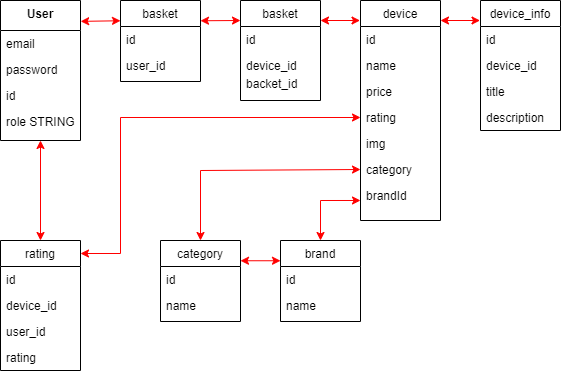

The diagram above was exported from draw.io. Its source (the exported page's mxGraphModel, read from the mxfile embedded in the PNG):
<mxGraphModel dx="935" dy="526" grid="1" gridSize="10" guides="1" tooltips="1" connect="1" arrows="1" fold="1" page="1" pageScale="1" pageWidth="827" pageHeight="1169" math="0" shadow="0">
  <root>
    <mxCell id="WIyWlLk6GJQsqaUBKTNV-0" />
    <mxCell id="WIyWlLk6GJQsqaUBKTNV-1" parent="WIyWlLk6GJQsqaUBKTNV-0" />
    <mxCell id="zkfFHV4jXpPFQw0GAbJ--0" value="User&#10;" style="swimlane;fontStyle=1;align=center;verticalAlign=top;childLayout=stackLayout;horizontal=1;startSize=30;horizontalStack=0;resizeParent=1;resizeLast=0;collapsible=1;marginBottom=0;rounded=0;shadow=0;strokeWidth=1;labelBackgroundColor=#FFFFFF;swimlaneLine=1;swimlaneFillColor=default;" parent="WIyWlLk6GJQsqaUBKTNV-1" vertex="1">
      <mxGeometry x="40" y="40" width="80" height="140" as="geometry">
        <mxRectangle x="40" y="40" width="160" height="26" as="alternateBounds" />
      </mxGeometry>
    </mxCell>
    <mxCell id="zkfFHV4jXpPFQw0GAbJ--2" value="email" style="text;align=left;verticalAlign=top;spacingLeft=4;spacingRight=4;overflow=hidden;rotatable=0;points=[[0,0.5],[1,0.5]];portConstraint=eastwest;rounded=0;shadow=0;html=0;labelBackgroundColor=default;" parent="zkfFHV4jXpPFQw0GAbJ--0" vertex="1">
      <mxGeometry y="30" width="80" height="26" as="geometry" />
    </mxCell>
    <mxCell id="zkfFHV4jXpPFQw0GAbJ--3" value="password" style="text;align=left;verticalAlign=top;spacingLeft=4;spacingRight=4;overflow=hidden;rotatable=0;points=[[0,0.5],[1,0.5]];portConstraint=eastwest;rounded=0;shadow=0;html=0;labelBackgroundColor=default;" parent="zkfFHV4jXpPFQw0GAbJ--0" vertex="1">
      <mxGeometry y="56" width="80" height="26" as="geometry" />
    </mxCell>
    <mxCell id="zkfFHV4jXpPFQw0GAbJ--1" value="id" style="text;align=left;verticalAlign=top;spacingLeft=4;spacingRight=4;overflow=hidden;rotatable=0;points=[[0,0.5],[1,0.5]];portConstraint=eastwest;labelBackgroundColor=default;" parent="zkfFHV4jXpPFQw0GAbJ--0" vertex="1">
      <mxGeometry y="82" width="80" height="26" as="geometry" />
    </mxCell>
    <mxCell id="BooYw6D1fBeNSSETe8JN-0" value="role STRING" style="text;align=left;verticalAlign=top;spacingLeft=4;spacingRight=4;overflow=hidden;rotatable=0;points=[[0,0.5],[1,0.5]];portConstraint=eastwest;rounded=0;shadow=0;html=0;labelBackgroundColor=default;" vertex="1" parent="zkfFHV4jXpPFQw0GAbJ--0">
      <mxGeometry y="108" width="80" height="26" as="geometry" />
    </mxCell>
    <mxCell id="zkfFHV4jXpPFQw0GAbJ--17" value="basket" style="swimlane;fontStyle=0;align=center;verticalAlign=top;childLayout=stackLayout;horizontal=1;startSize=26;horizontalStack=0;resizeParent=1;resizeLast=0;collapsible=1;marginBottom=0;rounded=0;shadow=0;strokeWidth=1;swimlaneFillColor=default;" parent="WIyWlLk6GJQsqaUBKTNV-1" vertex="1">
      <mxGeometry x="160" y="40" width="80" height="81" as="geometry">
        <mxRectangle x="550" y="140" width="160" height="26" as="alternateBounds" />
      </mxGeometry>
    </mxCell>
    <mxCell id="zkfFHV4jXpPFQw0GAbJ--18" value="id" style="text;align=left;verticalAlign=top;spacingLeft=4;spacingRight=4;overflow=hidden;rotatable=0;points=[[0,0.5],[1,0.5]];portConstraint=eastwest;" parent="zkfFHV4jXpPFQw0GAbJ--17" vertex="1">
      <mxGeometry y="26" width="80" height="26" as="geometry" />
    </mxCell>
    <mxCell id="zkfFHV4jXpPFQw0GAbJ--19" value="user_id" style="text;align=left;verticalAlign=top;spacingLeft=4;spacingRight=4;overflow=hidden;rotatable=0;points=[[0,0.5],[1,0.5]];portConstraint=eastwest;rounded=0;shadow=0;html=0;" parent="zkfFHV4jXpPFQw0GAbJ--17" vertex="1">
      <mxGeometry y="52" width="80" height="26" as="geometry" />
    </mxCell>
    <mxCell id="BooYw6D1fBeNSSETe8JN-9" value="device&#10;" style="swimlane;fontStyle=0;align=center;verticalAlign=top;childLayout=stackLayout;horizontal=1;startSize=26;horizontalStack=0;resizeParent=1;resizeLast=0;collapsible=1;marginBottom=0;rounded=0;shadow=0;strokeWidth=1;swimlaneFillColor=default;" vertex="1" parent="WIyWlLk6GJQsqaUBKTNV-1">
      <mxGeometry x="400" y="40" width="80" height="220" as="geometry">
        <mxRectangle x="550" y="140" width="160" height="26" as="alternateBounds" />
      </mxGeometry>
    </mxCell>
    <mxCell id="BooYw6D1fBeNSSETe8JN-10" value="id" style="text;align=left;verticalAlign=top;spacingLeft=4;spacingRight=4;overflow=hidden;rotatable=0;points=[[0,0.5],[1,0.5]];portConstraint=eastwest;" vertex="1" parent="BooYw6D1fBeNSSETe8JN-9">
      <mxGeometry y="26" width="80" height="26" as="geometry" />
    </mxCell>
    <mxCell id="BooYw6D1fBeNSSETe8JN-21" value="name" style="text;align=left;verticalAlign=top;spacingLeft=4;spacingRight=4;overflow=hidden;rotatable=0;points=[[0,0.5],[1,0.5]];portConstraint=eastwest;rounded=0;shadow=0;html=0;" vertex="1" parent="BooYw6D1fBeNSSETe8JN-9">
      <mxGeometry y="52" width="80" height="26" as="geometry" />
    </mxCell>
    <mxCell id="BooYw6D1fBeNSSETe8JN-11" value="price" style="text;align=left;verticalAlign=top;spacingLeft=4;spacingRight=4;overflow=hidden;rotatable=0;points=[[0,0.5],[1,0.5]];portConstraint=eastwest;rounded=0;shadow=0;html=0;" vertex="1" parent="BooYw6D1fBeNSSETe8JN-9">
      <mxGeometry y="78" width="80" height="26" as="geometry" />
    </mxCell>
    <mxCell id="BooYw6D1fBeNSSETe8JN-23" value="rating" style="text;align=left;verticalAlign=top;spacingLeft=4;spacingRight=4;overflow=hidden;rotatable=0;points=[[0,0.5],[1,0.5]];portConstraint=eastwest;rounded=0;shadow=0;html=0;" vertex="1" parent="BooYw6D1fBeNSSETe8JN-9">
      <mxGeometry y="104" width="80" height="26" as="geometry" />
    </mxCell>
    <mxCell id="BooYw6D1fBeNSSETe8JN-22" value="img" style="text;align=left;verticalAlign=top;spacingLeft=4;spacingRight=4;overflow=hidden;rotatable=0;points=[[0,0.5],[1,0.5]];portConstraint=eastwest;rounded=0;shadow=0;html=0;" vertex="1" parent="BooYw6D1fBeNSSETe8JN-9">
      <mxGeometry y="130" width="80" height="26" as="geometry" />
    </mxCell>
    <mxCell id="BooYw6D1fBeNSSETe8JN-25" value="category" style="text;align=left;verticalAlign=top;spacingLeft=4;spacingRight=4;overflow=hidden;rotatable=0;points=[[0,0.5],[1,0.5]];portConstraint=eastwest;rounded=0;shadow=0;html=0;" vertex="1" parent="BooYw6D1fBeNSSETe8JN-9">
      <mxGeometry y="156" width="80" height="26" as="geometry" />
    </mxCell>
    <mxCell id="BooYw6D1fBeNSSETe8JN-24" value="brandId" style="text;align=left;verticalAlign=top;spacingLeft=4;spacingRight=4;overflow=hidden;rotatable=0;points=[[0,0.5],[1,0.5]];portConstraint=eastwest;rounded=0;shadow=0;html=0;" vertex="1" parent="BooYw6D1fBeNSSETe8JN-9">
      <mxGeometry y="182" width="80" height="26" as="geometry" />
    </mxCell>
    <mxCell id="BooYw6D1fBeNSSETe8JN-20" value="" style="endArrow=classic;startArrow=classic;html=1;rounded=0;entryX=1;entryY=0.25;entryDx=0;entryDy=0;strokeColor=#FF0000;" edge="1" parent="WIyWlLk6GJQsqaUBKTNV-1" target="zkfFHV4jXpPFQw0GAbJ--17">
      <mxGeometry width="50" height="50" relative="1" as="geometry">
        <mxPoint x="280" y="60" as="sourcePoint" />
        <mxPoint x="168.79999999999995" y="104.21000000000004" as="targetPoint" />
      </mxGeometry>
    </mxCell>
    <mxCell id="BooYw6D1fBeNSSETe8JN-26" value="brand" style="swimlane;fontStyle=0;align=center;verticalAlign=top;childLayout=stackLayout;horizontal=1;startSize=26;horizontalStack=0;resizeParent=1;resizeLast=0;collapsible=1;marginBottom=0;rounded=0;shadow=0;strokeWidth=1;swimlaneFillColor=default;" vertex="1" parent="WIyWlLk6GJQsqaUBKTNV-1">
      <mxGeometry x="320" y="280" width="80" height="81" as="geometry">
        <mxRectangle x="550" y="140" width="160" height="26" as="alternateBounds" />
      </mxGeometry>
    </mxCell>
    <mxCell id="BooYw6D1fBeNSSETe8JN-27" value="id" style="text;align=left;verticalAlign=top;spacingLeft=4;spacingRight=4;overflow=hidden;rotatable=0;points=[[0,0.5],[1,0.5]];portConstraint=eastwest;" vertex="1" parent="BooYw6D1fBeNSSETe8JN-26">
      <mxGeometry y="26" width="80" height="26" as="geometry" />
    </mxCell>
    <mxCell id="BooYw6D1fBeNSSETe8JN-32" value="name" style="text;align=left;verticalAlign=top;spacingLeft=4;spacingRight=4;overflow=hidden;rotatable=0;points=[[0,0.5],[1,0.5]];portConstraint=eastwest;rounded=0;shadow=0;html=0;" vertex="1" parent="BooYw6D1fBeNSSETe8JN-26">
      <mxGeometry y="52" width="80" height="26" as="geometry" />
    </mxCell>
    <mxCell id="BooYw6D1fBeNSSETe8JN-29" value="category" style="swimlane;fontStyle=0;align=center;verticalAlign=top;childLayout=stackLayout;horizontal=1;startSize=26;horizontalStack=0;resizeParent=1;resizeLast=0;collapsible=1;marginBottom=0;rounded=0;shadow=0;strokeWidth=1;swimlaneFillColor=default;" vertex="1" parent="WIyWlLk6GJQsqaUBKTNV-1">
      <mxGeometry x="200" y="280" width="80" height="81" as="geometry">
        <mxRectangle x="550" y="140" width="160" height="26" as="alternateBounds" />
      </mxGeometry>
    </mxCell>
    <mxCell id="BooYw6D1fBeNSSETe8JN-30" value="id" style="text;align=left;verticalAlign=top;spacingLeft=4;spacingRight=4;overflow=hidden;rotatable=0;points=[[0,0.5],[1,0.5]];portConstraint=eastwest;" vertex="1" parent="BooYw6D1fBeNSSETe8JN-29">
      <mxGeometry y="26" width="80" height="26" as="geometry" />
    </mxCell>
    <mxCell id="BooYw6D1fBeNSSETe8JN-31" value="name" style="text;align=left;verticalAlign=top;spacingLeft=4;spacingRight=4;overflow=hidden;rotatable=0;points=[[0,0.5],[1,0.5]];portConstraint=eastwest;rounded=0;shadow=0;html=0;" vertex="1" parent="BooYw6D1fBeNSSETe8JN-29">
      <mxGeometry y="52" width="80" height="26" as="geometry" />
    </mxCell>
    <mxCell id="BooYw6D1fBeNSSETe8JN-34" value="" style="endArrow=classic;startArrow=classic;html=1;rounded=0;entryX=1;entryY=0.25;entryDx=0;entryDy=0;strokeColor=#FF0000;exitX=0;exitY=0.25;exitDx=0;exitDy=0;" edge="1" parent="WIyWlLk6GJQsqaUBKTNV-1" source="BooYw6D1fBeNSSETe8JN-26" target="BooYw6D1fBeNSSETe8JN-29">
      <mxGeometry width="50" height="50" relative="1" as="geometry">
        <mxPoint x="200" y="330" as="sourcePoint" />
        <mxPoint x="160" y="330" as="targetPoint" />
      </mxGeometry>
    </mxCell>
    <mxCell id="BooYw6D1fBeNSSETe8JN-35" value="" style="endArrow=classic;startArrow=classic;html=1;rounded=0;entryX=0.5;entryY=0;entryDx=0;entryDy=0;strokeColor=#FF0000;exitX=0;exitY=0.5;exitDx=0;exitDy=0;" edge="1" parent="WIyWlLk6GJQsqaUBKTNV-1" source="BooYw6D1fBeNSSETe8JN-25" target="BooYw6D1fBeNSSETe8JN-29">
      <mxGeometry width="50" height="50" relative="1" as="geometry">
        <mxPoint x="270" y="210" as="sourcePoint" />
        <mxPoint x="150" y="250" as="targetPoint" />
        <Array as="points">
          <mxPoint x="240" y="210" />
        </Array>
      </mxGeometry>
    </mxCell>
    <mxCell id="BooYw6D1fBeNSSETe8JN-36" value="" style="endArrow=classic;startArrow=classic;html=1;rounded=0;entryX=0.5;entryY=0;entryDx=0;entryDy=0;strokeColor=#FF0000;exitX=0;exitY=0.692;exitDx=0;exitDy=0;exitPerimeter=0;" edge="1" parent="WIyWlLk6GJQsqaUBKTNV-1" source="BooYw6D1fBeNSSETe8JN-24" target="BooYw6D1fBeNSSETe8JN-26">
      <mxGeometry width="50" height="50" relative="1" as="geometry">
        <mxPoint x="310" y="109" as="sourcePoint" />
        <mxPoint x="270" y="109" as="targetPoint" />
        <Array as="points">
          <mxPoint x="360" y="240" />
        </Array>
      </mxGeometry>
    </mxCell>
    <mxCell id="BooYw6D1fBeNSSETe8JN-37" value="" style="endArrow=classic;startArrow=classic;html=1;rounded=0;entryX=1.002;entryY=0.149;entryDx=0;entryDy=0;strokeColor=#FF0000;exitX=0;exitY=0.25;exitDx=0;exitDy=0;entryPerimeter=0;" edge="1" parent="WIyWlLk6GJQsqaUBKTNV-1" source="zkfFHV4jXpPFQw0GAbJ--17" target="zkfFHV4jXpPFQw0GAbJ--0">
      <mxGeometry width="50" height="50" relative="1" as="geometry">
        <mxPoint x="290" y="89" as="sourcePoint" />
        <mxPoint x="250" y="89" as="targetPoint" />
      </mxGeometry>
    </mxCell>
    <mxCell id="BooYw6D1fBeNSSETe8JN-38" value="device_info&#10;" style="swimlane;fontStyle=0;align=center;verticalAlign=top;childLayout=stackLayout;horizontal=1;startSize=26;horizontalStack=0;resizeParent=1;resizeLast=0;collapsible=1;marginBottom=0;rounded=0;shadow=0;strokeWidth=1;swimlaneFillColor=default;" vertex="1" parent="WIyWlLk6GJQsqaUBKTNV-1">
      <mxGeometry x="520" y="40" width="80" height="130" as="geometry">
        <mxRectangle x="550" y="140" width="160" height="26" as="alternateBounds" />
      </mxGeometry>
    </mxCell>
    <mxCell id="BooYw6D1fBeNSSETe8JN-39" value="id" style="text;align=left;verticalAlign=top;spacingLeft=4;spacingRight=4;overflow=hidden;rotatable=0;points=[[0,0.5],[1,0.5]];portConstraint=eastwest;" vertex="1" parent="BooYw6D1fBeNSSETe8JN-38">
      <mxGeometry y="26" width="80" height="26" as="geometry" />
    </mxCell>
    <mxCell id="BooYw6D1fBeNSSETe8JN-40" value="device_id" style="text;align=left;verticalAlign=top;spacingLeft=4;spacingRight=4;overflow=hidden;rotatable=0;points=[[0,0.5],[1,0.5]];portConstraint=eastwest;rounded=0;shadow=0;html=0;" vertex="1" parent="BooYw6D1fBeNSSETe8JN-38">
      <mxGeometry y="52" width="80" height="26" as="geometry" />
    </mxCell>
    <mxCell id="BooYw6D1fBeNSSETe8JN-41" value="title" style="text;align=left;verticalAlign=top;spacingLeft=4;spacingRight=4;overflow=hidden;rotatable=0;points=[[0,0.5],[1,0.5]];portConstraint=eastwest;rounded=0;shadow=0;html=0;" vertex="1" parent="BooYw6D1fBeNSSETe8JN-38">
      <mxGeometry y="78" width="80" height="26" as="geometry" />
    </mxCell>
    <mxCell id="BooYw6D1fBeNSSETe8JN-42" value="description" style="text;align=left;verticalAlign=top;spacingLeft=4;spacingRight=4;overflow=hidden;rotatable=0;points=[[0,0.5],[1,0.5]];portConstraint=eastwest;rounded=0;shadow=0;html=0;" vertex="1" parent="BooYw6D1fBeNSSETe8JN-38">
      <mxGeometry y="104" width="80" height="26" as="geometry" />
    </mxCell>
    <mxCell id="BooYw6D1fBeNSSETe8JN-46" value="" style="endArrow=classic;startArrow=classic;html=1;rounded=0;strokeColor=#FF0000;exitX=-0.006;exitY=0.092;exitDx=0;exitDy=0;exitPerimeter=0;" edge="1" parent="WIyWlLk6GJQsqaUBKTNV-1">
      <mxGeometry width="50" height="50" relative="1" as="geometry">
        <mxPoint x="399.5200000000002" y="59.99999999999989" as="sourcePoint" />
        <mxPoint x="360" y="60" as="targetPoint" />
      </mxGeometry>
    </mxCell>
    <mxCell id="BooYw6D1fBeNSSETe8JN-47" value="basket" style="swimlane;fontStyle=0;align=center;verticalAlign=top;childLayout=stackLayout;horizontal=1;startSize=26;horizontalStack=0;resizeParent=1;resizeLast=0;collapsible=1;marginBottom=0;rounded=0;shadow=0;strokeWidth=1;swimlaneFillColor=default;" vertex="1" parent="WIyWlLk6GJQsqaUBKTNV-1">
      <mxGeometry x="280" y="40" width="80" height="100" as="geometry">
        <mxRectangle x="550" y="140" width="160" height="26" as="alternateBounds" />
      </mxGeometry>
    </mxCell>
    <mxCell id="BooYw6D1fBeNSSETe8JN-48" value="id" style="text;align=left;verticalAlign=top;spacingLeft=4;spacingRight=4;overflow=hidden;rotatable=0;points=[[0,0.5],[1,0.5]];portConstraint=eastwest;" vertex="1" parent="BooYw6D1fBeNSSETe8JN-47">
      <mxGeometry y="26" width="80" height="26" as="geometry" />
    </mxCell>
    <mxCell id="BooYw6D1fBeNSSETe8JN-49" value="device_id" style="text;align=left;verticalAlign=top;spacingLeft=4;spacingRight=4;overflow=hidden;rotatable=0;points=[[0,0.5],[1,0.5]];portConstraint=eastwest;rounded=0;shadow=0;html=0;" vertex="1" parent="BooYw6D1fBeNSSETe8JN-47">
      <mxGeometry y="52" width="80" height="26" as="geometry" />
    </mxCell>
    <mxCell id="BooYw6D1fBeNSSETe8JN-50" value="backet_id" style="text;align=left;verticalAlign=top;spacingLeft=4;spacingRight=4;overflow=hidden;rotatable=0;points=[[0,0.5],[1,0.5]];portConstraint=eastwest;rounded=0;shadow=0;html=0;" vertex="1" parent="WIyWlLk6GJQsqaUBKTNV-1">
      <mxGeometry x="280" y="110" width="80" height="26" as="geometry" />
    </mxCell>
    <mxCell id="BooYw6D1fBeNSSETe8JN-51" value="" style="endArrow=classic;startArrow=classic;html=1;rounded=0;strokeColor=#FF0000;exitX=-0.006;exitY=0.092;exitDx=0;exitDy=0;exitPerimeter=0;" edge="1" parent="WIyWlLk6GJQsqaUBKTNV-1">
      <mxGeometry width="50" height="50" relative="1" as="geometry">
        <mxPoint x="519.5200000000002" y="59.999999999999886" as="sourcePoint" />
        <mxPoint x="480" y="60" as="targetPoint" />
      </mxGeometry>
    </mxCell>
    <mxCell id="BooYw6D1fBeNSSETe8JN-54" value="rating" style="swimlane;fontStyle=0;align=center;verticalAlign=top;childLayout=stackLayout;horizontal=1;startSize=26;horizontalStack=0;resizeParent=1;resizeLast=0;collapsible=1;marginBottom=0;rounded=0;shadow=0;strokeWidth=1;swimlaneFillColor=default;" vertex="1" parent="WIyWlLk6GJQsqaUBKTNV-1">
      <mxGeometry x="40" y="280" width="80" height="130" as="geometry">
        <mxRectangle x="550" y="140" width="160" height="26" as="alternateBounds" />
      </mxGeometry>
    </mxCell>
    <mxCell id="BooYw6D1fBeNSSETe8JN-55" value="id" style="text;align=left;verticalAlign=top;spacingLeft=4;spacingRight=4;overflow=hidden;rotatable=0;points=[[0,0.5],[1,0.5]];portConstraint=eastwest;" vertex="1" parent="BooYw6D1fBeNSSETe8JN-54">
      <mxGeometry y="26" width="80" height="26" as="geometry" />
    </mxCell>
    <mxCell id="BooYw6D1fBeNSSETe8JN-57" value="device_id" style="text;align=left;verticalAlign=top;spacingLeft=4;spacingRight=4;overflow=hidden;rotatable=0;points=[[0,0.5],[1,0.5]];portConstraint=eastwest;rounded=0;shadow=0;html=0;" vertex="1" parent="BooYw6D1fBeNSSETe8JN-54">
      <mxGeometry y="52" width="80" height="26" as="geometry" />
    </mxCell>
    <mxCell id="BooYw6D1fBeNSSETe8JN-56" value="user_id" style="text;align=left;verticalAlign=top;spacingLeft=4;spacingRight=4;overflow=hidden;rotatable=0;points=[[0,0.5],[1,0.5]];portConstraint=eastwest;rounded=0;shadow=0;html=0;" vertex="1" parent="BooYw6D1fBeNSSETe8JN-54">
      <mxGeometry y="78" width="80" height="26" as="geometry" />
    </mxCell>
    <mxCell id="BooYw6D1fBeNSSETe8JN-58" value="rating" style="text;align=left;verticalAlign=top;spacingLeft=4;spacingRight=4;overflow=hidden;rotatable=0;points=[[0,0.5],[1,0.5]];portConstraint=eastwest;rounded=0;shadow=0;html=0;" vertex="1" parent="BooYw6D1fBeNSSETe8JN-54">
      <mxGeometry y="104" width="80" height="26" as="geometry" />
    </mxCell>
    <mxCell id="BooYw6D1fBeNSSETe8JN-59" value="" style="endArrow=classic;startArrow=classic;html=1;rounded=0;entryX=0.5;entryY=1;entryDx=0;entryDy=0;strokeColor=#FF0000;exitX=0.5;exitY=0;exitDx=0;exitDy=0;" edge="1" parent="WIyWlLk6GJQsqaUBKTNV-1" source="BooYw6D1fBeNSSETe8JN-54" target="zkfFHV4jXpPFQw0GAbJ--0">
      <mxGeometry width="50" height="50" relative="1" as="geometry">
        <mxPoint x="170" y="70.24999999999989" as="sourcePoint" />
        <mxPoint x="130.16000000000008" y="70.8599999999999" as="targetPoint" />
      </mxGeometry>
    </mxCell>
    <mxCell id="BooYw6D1fBeNSSETe8JN-60" value="" style="endArrow=classic;startArrow=classic;html=1;rounded=0;strokeColor=#FF0000;exitX=0;exitY=0.5;exitDx=0;exitDy=0;" edge="1" parent="WIyWlLk6GJQsqaUBKTNV-1" source="BooYw6D1fBeNSSETe8JN-23">
      <mxGeometry width="50" height="50" relative="1" as="geometry">
        <mxPoint x="180" y="80.24999999999989" as="sourcePoint" />
        <mxPoint x="120" y="293" as="targetPoint" />
        <Array as="points">
          <mxPoint x="160" y="157" />
          <mxPoint x="160" y="293" />
        </Array>
      </mxGeometry>
    </mxCell>
  </root>
</mxGraphModel>